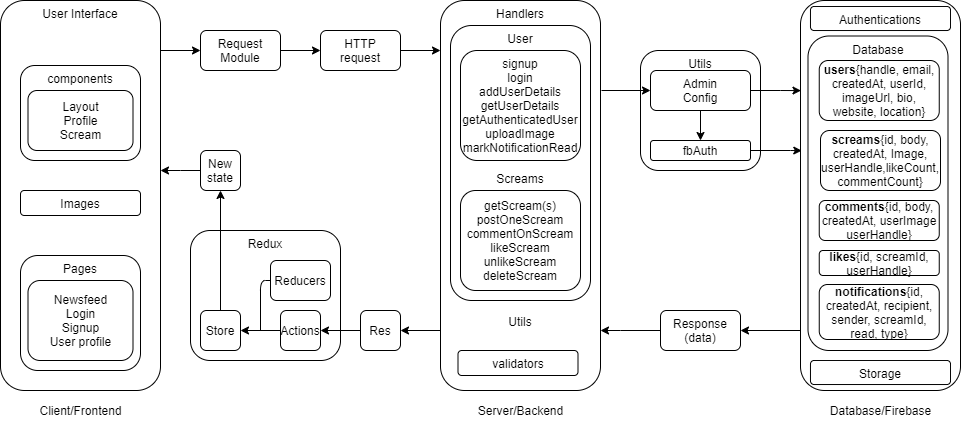

The diagram above was exported from draw.io. Its source (the exported page's mxGraphModel, read from the mxfile embedded in the PNG):
<mxGraphModel dx="1038" dy="548" grid="1" gridSize="10" guides="1" tooltips="1" connect="1" arrows="1" fold="1" page="1" pageScale="1" pageWidth="1100" pageHeight="850" background="none" math="0" shadow="0">
  <root>
    <mxCell id="0" />
    <mxCell id="1" parent="0" />
    <mxCell id="nWSjXLLbwdOg-e-4m1EI-71" value="Redux" style="rounded=1;whiteSpace=wrap;html=1;verticalAlign=top;" parent="1" vertex="1">
      <mxGeometry x="230" y="500" width="150" height="130" as="geometry" />
    </mxCell>
    <mxCell id="nWSjXLLbwdOg-e-4m1EI-1" value="User Interface&lt;br&gt;" style="rounded=1;whiteSpace=wrap;html=1;verticalAlign=top;" parent="1" vertex="1">
      <mxGeometry x="40" y="270" width="160" height="390" as="geometry" />
    </mxCell>
    <mxCell id="nWSjXLLbwdOg-e-4m1EI-2" value="components" style="rounded=1;whiteSpace=wrap;html=1;verticalAlign=top;" parent="1" vertex="1">
      <mxGeometry x="60" y="335" width="120" height="95" as="geometry" />
    </mxCell>
    <mxCell id="nWSjXLLbwdOg-e-4m1EI-3" value="Layout&lt;br&gt;Profile&lt;br&gt;Scream" style="rounded=1;whiteSpace=wrap;html=1;" parent="1" vertex="1">
      <mxGeometry x="67.5" y="360" width="105" height="60" as="geometry" />
    </mxCell>
    <mxCell id="nWSjXLLbwdOg-e-4m1EI-4" value="Images" style="rounded=1;whiteSpace=wrap;html=1;" parent="1" vertex="1">
      <mxGeometry x="60" y="460" width="120" height="25" as="geometry" />
    </mxCell>
    <mxCell id="nWSjXLLbwdOg-e-4m1EI-5" value="Pages" style="rounded=1;whiteSpace=wrap;html=1;verticalAlign=top;" parent="1" vertex="1">
      <mxGeometry x="60" y="525" width="120" height="115" as="geometry" />
    </mxCell>
    <mxCell id="nWSjXLLbwdOg-e-4m1EI-6" value="Newsfeed&lt;br&gt;Login&lt;br&gt;Signup&lt;br&gt;User profile" style="rounded=1;whiteSpace=wrap;html=1;" parent="1" vertex="1">
      <mxGeometry x="67.5" y="550" width="105" height="80" as="geometry" />
    </mxCell>
    <mxCell id="nWSjXLLbwdOg-e-4m1EI-7" value="Client/Frontend" style="text;html=1;strokeColor=none;fillColor=none;align=center;verticalAlign=middle;whiteSpace=wrap;rounded=0;" parent="1" vertex="1">
      <mxGeometry x="62.5" y="670" width="115" height="20" as="geometry" />
    </mxCell>
    <mxCell id="nWSjXLLbwdOg-e-4m1EI-13" value="" style="edgeStyle=orthogonalEdgeStyle;rounded=0;orthogonalLoop=1;jettySize=auto;html=1;" parent="1" source="nWSjXLLbwdOg-e-4m1EI-8" target="nWSjXLLbwdOg-e-4m1EI-12" edge="1">
      <mxGeometry relative="1" as="geometry" />
    </mxCell>
    <mxCell id="nWSjXLLbwdOg-e-4m1EI-8" value="Request&lt;br&gt;Module" style="rounded=1;whiteSpace=wrap;html=1;" parent="1" vertex="1">
      <mxGeometry x="240" y="300" width="80" height="40" as="geometry" />
    </mxCell>
    <mxCell id="nWSjXLLbwdOg-e-4m1EI-11" value="" style="endArrow=classic;html=1;entryX=0;entryY=0.5;entryDx=0;entryDy=0;" parent="1" target="nWSjXLLbwdOg-e-4m1EI-8" edge="1">
      <mxGeometry width="50" height="50" relative="1" as="geometry">
        <mxPoint x="200" y="320" as="sourcePoint" />
        <mxPoint x="290" y="450" as="targetPoint" />
      </mxGeometry>
    </mxCell>
    <mxCell id="nWSjXLLbwdOg-e-4m1EI-21" value="" style="edgeStyle=orthogonalEdgeStyle;rounded=0;orthogonalLoop=1;jettySize=auto;html=1;" parent="1" source="nWSjXLLbwdOg-e-4m1EI-12" edge="1">
      <mxGeometry relative="1" as="geometry">
        <mxPoint x="480" y="320" as="targetPoint" />
        <Array as="points">
          <mxPoint x="480" y="320" />
        </Array>
      </mxGeometry>
    </mxCell>
    <mxCell id="nWSjXLLbwdOg-e-4m1EI-12" value="HTTP&lt;br&gt;request" style="rounded=1;whiteSpace=wrap;html=1;" parent="1" vertex="1">
      <mxGeometry x="360" y="300" width="80" height="40" as="geometry" />
    </mxCell>
    <mxCell id="nWSjXLLbwdOg-e-4m1EI-64" style="edgeStyle=orthogonalEdgeStyle;rounded=0;orthogonalLoop=1;jettySize=auto;html=1;exitX=0.003;exitY=0.852;exitDx=0;exitDy=0;entryX=1;entryY=0.5;entryDx=0;entryDy=0;exitPerimeter=0;" parent="1" source="nWSjXLLbwdOg-e-4m1EI-14" target="nWSjXLLbwdOg-e-4m1EI-63" edge="1">
      <mxGeometry relative="1" as="geometry">
        <Array as="points">
          <mxPoint x="481" y="600" />
        </Array>
      </mxGeometry>
    </mxCell>
    <mxCell id="nWSjXLLbwdOg-e-4m1EI-14" value="Handlers&lt;br&gt;&lt;br&gt;&lt;br&gt;&lt;br&gt;&lt;br&gt;&lt;br&gt;&lt;br&gt;&lt;br&gt;&lt;br&gt;&lt;br&gt;&lt;br&gt;&lt;br&gt;&lt;br&gt;&lt;br&gt;&lt;br&gt;&lt;br&gt;&lt;br&gt;&lt;br&gt;&lt;br&gt;&lt;br&gt;&lt;br&gt;&lt;br&gt;Utils" style="rounded=1;whiteSpace=wrap;html=1;verticalAlign=top;" parent="1" vertex="1">
      <mxGeometry x="480" y="270" width="160" height="390" as="geometry" />
    </mxCell>
    <mxCell id="nWSjXLLbwdOg-e-4m1EI-15" value="Server/Backend" style="text;html=1;strokeColor=none;fillColor=none;align=center;verticalAlign=middle;whiteSpace=wrap;rounded=0;" parent="1" vertex="1">
      <mxGeometry x="502.5" y="670" width="115" height="20" as="geometry" />
    </mxCell>
    <mxCell id="nWSjXLLbwdOg-e-4m1EI-16" value="User&lt;br&gt;&lt;br&gt;&lt;br&gt;&lt;br&gt;&lt;br&gt;&lt;br&gt;&lt;br&gt;&lt;br&gt;&lt;br&gt;&lt;br&gt;Screams" style="rounded=1;whiteSpace=wrap;html=1;verticalAlign=top;" parent="1" vertex="1">
      <mxGeometry x="490" y="295" width="140" height="275" as="geometry" />
    </mxCell>
    <mxCell id="nWSjXLLbwdOg-e-4m1EI-17" value="signup&lt;br&gt;login&lt;br&gt;addUserDetails&lt;br&gt;getUserDetails&lt;br&gt;getAuthenticatedUser&lt;br&gt;uploadImage&lt;br&gt;markNotificationRead" style="rounded=1;whiteSpace=wrap;html=1;" parent="1" vertex="1">
      <mxGeometry x="500" y="320" width="120" height="110" as="geometry" />
    </mxCell>
    <mxCell id="nWSjXLLbwdOg-e-4m1EI-18" value="getScream(s)&lt;br&gt;postOneScream&lt;br&gt;commentOnScream&lt;br&gt;likeScream&lt;br&gt;unlikeScream&lt;br&gt;deleteScream" style="rounded=1;whiteSpace=wrap;html=1;" parent="1" vertex="1">
      <mxGeometry x="500" y="460" width="120" height="100" as="geometry" />
    </mxCell>
    <mxCell id="nWSjXLLbwdOg-e-4m1EI-19" value="validators" style="rounded=1;whiteSpace=wrap;html=1;" parent="1" vertex="1">
      <mxGeometry x="497.5" y="620" width="120" height="25" as="geometry" />
    </mxCell>
    <mxCell id="nWSjXLLbwdOg-e-4m1EI-23" value="Utils" style="rounded=1;whiteSpace=wrap;html=1;verticalAlign=top;" parent="1" vertex="1">
      <mxGeometry x="680" y="320" width="120" height="120" as="geometry" />
    </mxCell>
    <mxCell id="nWSjXLLbwdOg-e-4m1EI-49" value="" style="edgeStyle=orthogonalEdgeStyle;rounded=0;orthogonalLoop=1;jettySize=auto;html=1;entryX=0.5;entryY=0;entryDx=0;entryDy=0;" parent="1" source="nWSjXLLbwdOg-e-4m1EI-24" target="nWSjXLLbwdOg-e-4m1EI-44" edge="1">
      <mxGeometry relative="1" as="geometry">
        <mxPoint x="740" y="460" as="targetPoint" />
      </mxGeometry>
    </mxCell>
    <mxCell id="nWSjXLLbwdOg-e-4m1EI-53" value="" style="edgeStyle=orthogonalEdgeStyle;rounded=0;orthogonalLoop=1;jettySize=auto;html=1;entryX=0.003;entryY=0.231;entryDx=0;entryDy=0;entryPerimeter=0;" parent="1" source="nWSjXLLbwdOg-e-4m1EI-24" target="nWSjXLLbwdOg-e-4m1EI-29" edge="1">
      <mxGeometry relative="1" as="geometry">
        <Array as="points">
          <mxPoint x="820" y="360" />
          <mxPoint x="820" y="360" />
        </Array>
      </mxGeometry>
    </mxCell>
    <mxCell id="nWSjXLLbwdOg-e-4m1EI-24" value="Admin&lt;br&gt;Config" style="rounded=1;whiteSpace=wrap;html=1;" parent="1" vertex="1">
      <mxGeometry x="690" y="340" width="100" height="40" as="geometry" />
    </mxCell>
    <mxCell id="nWSjXLLbwdOg-e-4m1EI-28" value="Database/Firebase" style="text;html=1;strokeColor=none;fillColor=none;align=center;verticalAlign=middle;whiteSpace=wrap;rounded=0;" parent="1" vertex="1">
      <mxGeometry x="862.5" y="670" width="115" height="20" as="geometry" />
    </mxCell>
    <mxCell id="nWSjXLLbwdOg-e-4m1EI-62" style="edgeStyle=orthogonalEdgeStyle;rounded=0;orthogonalLoop=1;jettySize=auto;html=1;exitX=0;exitY=0.75;exitDx=0;exitDy=0;entryX=1;entryY=0.5;entryDx=0;entryDy=0;" parent="1" source="nWSjXLLbwdOg-e-4m1EI-29" target="nWSjXLLbwdOg-e-4m1EI-60" edge="1">
      <mxGeometry relative="1" as="geometry">
        <Array as="points">
          <mxPoint x="840" y="600" />
        </Array>
      </mxGeometry>
    </mxCell>
    <mxCell id="nWSjXLLbwdOg-e-4m1EI-29" value="" style="rounded=1;whiteSpace=wrap;html=1;verticalAlign=top;" parent="1" vertex="1">
      <mxGeometry x="840" y="270" width="160" height="390" as="geometry" />
    </mxCell>
    <mxCell id="nWSjXLLbwdOg-e-4m1EI-30" value="Database" style="rounded=1;whiteSpace=wrap;html=1;verticalAlign=top;" parent="1" vertex="1">
      <mxGeometry x="847.5" y="305.5" width="140" height="314.5" as="geometry" />
    </mxCell>
    <mxCell id="nWSjXLLbwdOg-e-4m1EI-31" value="&lt;b&gt;users&lt;/b&gt;{handle, email, createdAt, userId, imageUrl, bio, website, location}" style="rounded=1;whiteSpace=wrap;html=1;" parent="1" vertex="1">
      <mxGeometry x="858.75" y="330" width="120" height="60" as="geometry" />
    </mxCell>
    <mxCell id="nWSjXLLbwdOg-e-4m1EI-32" value="&lt;b&gt;screams&lt;/b&gt;{id, body, createdAt, Image, userHandle,likeCount, commentCount}" style="rounded=1;whiteSpace=wrap;html=1;" parent="1" vertex="1">
      <mxGeometry x="860" y="400" width="120" height="60" as="geometry" />
    </mxCell>
    <mxCell id="nWSjXLLbwdOg-e-4m1EI-39" value="&lt;b&gt;comments&lt;/b&gt;{id, body, createdAt, userImage&lt;br&gt;userHandle}" style="rounded=1;whiteSpace=wrap;html=1;" parent="1" vertex="1">
      <mxGeometry x="858.75" y="470" width="120" height="40" as="geometry" />
    </mxCell>
    <mxCell id="nWSjXLLbwdOg-e-4m1EI-40" value="&lt;b&gt;likes&lt;/b&gt;{id, screamId, userHandle}" style="rounded=1;whiteSpace=wrap;html=1;" parent="1" vertex="1">
      <mxGeometry x="858.75" y="520" width="120" height="25" as="geometry" />
    </mxCell>
    <mxCell id="nWSjXLLbwdOg-e-4m1EI-41" value="&lt;b&gt;notifications&lt;/b&gt;{id, createdAt, recipient, sender, screamId, read, type}" style="rounded=1;whiteSpace=wrap;html=1;" parent="1" vertex="1">
      <mxGeometry x="858.75" y="554" width="120" height="55" as="geometry" />
    </mxCell>
    <mxCell id="nWSjXLLbwdOg-e-4m1EI-42" value="Authentications" style="rounded=1;whiteSpace=wrap;html=1;verticalAlign=top;" parent="1" vertex="1">
      <mxGeometry x="850" y="276" width="140" height="24" as="geometry" />
    </mxCell>
    <mxCell id="nWSjXLLbwdOg-e-4m1EI-43" value="Storage" style="rounded=1;whiteSpace=wrap;html=1;verticalAlign=top;" parent="1" vertex="1">
      <mxGeometry x="850" y="630" width="140" height="24" as="geometry" />
    </mxCell>
    <mxCell id="nWSjXLLbwdOg-e-4m1EI-52" value="" style="edgeStyle=orthogonalEdgeStyle;rounded=0;orthogonalLoop=1;jettySize=auto;html=1;entryX=0.008;entryY=0.385;entryDx=0;entryDy=0;entryPerimeter=0;" parent="1" source="nWSjXLLbwdOg-e-4m1EI-44" target="nWSjXLLbwdOg-e-4m1EI-29" edge="1">
      <mxGeometry relative="1" as="geometry">
        <Array as="points">
          <mxPoint x="830" y="420" />
          <mxPoint x="830" y="420" />
        </Array>
      </mxGeometry>
    </mxCell>
    <mxCell id="nWSjXLLbwdOg-e-4m1EI-44" value="fbAuth" style="rounded=1;whiteSpace=wrap;html=1;" parent="1" vertex="1">
      <mxGeometry x="690" y="410" width="100" height="20" as="geometry" />
    </mxCell>
    <mxCell id="nWSjXLLbwdOg-e-4m1EI-46" value="" style="endArrow=classic;html=1;entryX=0;entryY=0.5;entryDx=0;entryDy=0;" parent="1" target="nWSjXLLbwdOg-e-4m1EI-24" edge="1">
      <mxGeometry width="50" height="50" relative="1" as="geometry">
        <mxPoint x="641" y="360" as="sourcePoint" />
        <mxPoint x="790" y="460" as="targetPoint" />
      </mxGeometry>
    </mxCell>
    <mxCell id="nWSjXLLbwdOg-e-4m1EI-61" value="" style="edgeStyle=orthogonalEdgeStyle;rounded=0;orthogonalLoop=1;jettySize=auto;html=1;" parent="1" source="nWSjXLLbwdOg-e-4m1EI-60" target="nWSjXLLbwdOg-e-4m1EI-14" edge="1">
      <mxGeometry relative="1" as="geometry">
        <Array as="points">
          <mxPoint x="660" y="600" />
          <mxPoint x="660" y="600" />
        </Array>
      </mxGeometry>
    </mxCell>
    <mxCell id="nWSjXLLbwdOg-e-4m1EI-60" value="Response&lt;br&gt;(data)" style="rounded=1;whiteSpace=wrap;html=1;" parent="1" vertex="1">
      <mxGeometry x="700" y="580" width="80" height="40" as="geometry" />
    </mxCell>
    <mxCell id="nWSjXLLbwdOg-e-4m1EI-67" value="" style="edgeStyle=orthogonalEdgeStyle;rounded=0;orthogonalLoop=1;jettySize=auto;html=1;" parent="1" source="nWSjXLLbwdOg-e-4m1EI-63" target="nWSjXLLbwdOg-e-4m1EI-65" edge="1">
      <mxGeometry relative="1" as="geometry" />
    </mxCell>
    <mxCell id="nWSjXLLbwdOg-e-4m1EI-63" value="Res" style="rounded=1;whiteSpace=wrap;html=1;" parent="1" vertex="1">
      <mxGeometry x="400" y="580" width="40" height="40" as="geometry" />
    </mxCell>
    <mxCell id="nWSjXLLbwdOg-e-4m1EI-68" value="" style="edgeStyle=orthogonalEdgeStyle;rounded=0;orthogonalLoop=1;jettySize=auto;html=1;" parent="1" source="nWSjXLLbwdOg-e-4m1EI-65" target="nWSjXLLbwdOg-e-4m1EI-66" edge="1">
      <mxGeometry relative="1" as="geometry" />
    </mxCell>
    <mxCell id="nWSjXLLbwdOg-e-4m1EI-65" value="Actions" style="rounded=1;whiteSpace=wrap;html=1;" parent="1" vertex="1">
      <mxGeometry x="320" y="580" width="40" height="40" as="geometry" />
    </mxCell>
    <mxCell id="nWSjXLLbwdOg-e-4m1EI-73" value="" style="edgeStyle=orthogonalEdgeStyle;rounded=0;orthogonalLoop=1;jettySize=auto;html=1;" parent="1" source="nWSjXLLbwdOg-e-4m1EI-66" target="nWSjXLLbwdOg-e-4m1EI-72" edge="1">
      <mxGeometry relative="1" as="geometry" />
    </mxCell>
    <mxCell id="nWSjXLLbwdOg-e-4m1EI-66" value="Store" style="rounded=1;whiteSpace=wrap;html=1;" parent="1" vertex="1">
      <mxGeometry x="240" y="580" width="40" height="40" as="geometry" />
    </mxCell>
    <mxCell id="nWSjXLLbwdOg-e-4m1EI-74" value="" style="edgeStyle=orthogonalEdgeStyle;rounded=0;orthogonalLoop=1;jettySize=auto;html=1;" parent="1" source="nWSjXLLbwdOg-e-4m1EI-72" edge="1">
      <mxGeometry relative="1" as="geometry">
        <mxPoint x="200" y="440" as="targetPoint" />
        <Array as="points">
          <mxPoint x="220" y="440" />
          <mxPoint x="220" y="440" />
        </Array>
      </mxGeometry>
    </mxCell>
    <mxCell id="nWSjXLLbwdOg-e-4m1EI-72" value="New&lt;br&gt;state" style="rounded=1;whiteSpace=wrap;html=1;" parent="1" vertex="1">
      <mxGeometry x="240" y="420" width="40" height="40" as="geometry" />
    </mxCell>
    <mxCell id="nWSjXLLbwdOg-e-4m1EI-70" value="Reducers" style="rounded=1;whiteSpace=wrap;html=1;" parent="1" vertex="1">
      <mxGeometry x="310" y="530" width="60" height="40" as="geometry" />
    </mxCell>
    <mxCell id="nWSjXLLbwdOg-e-4m1EI-75" value="" style="endArrow=none;html=1;entryX=0;entryY=0.5;entryDx=0;entryDy=0;" parent="1" target="nWSjXLLbwdOg-e-4m1EI-70" edge="1">
      <mxGeometry width="50" height="50" relative="1" as="geometry">
        <mxPoint x="300" y="600" as="sourcePoint" />
        <mxPoint x="460" y="460" as="targetPoint" />
        <Array as="points">
          <mxPoint x="300" y="550" />
        </Array>
      </mxGeometry>
    </mxCell>
  </root>
</mxGraphModel>